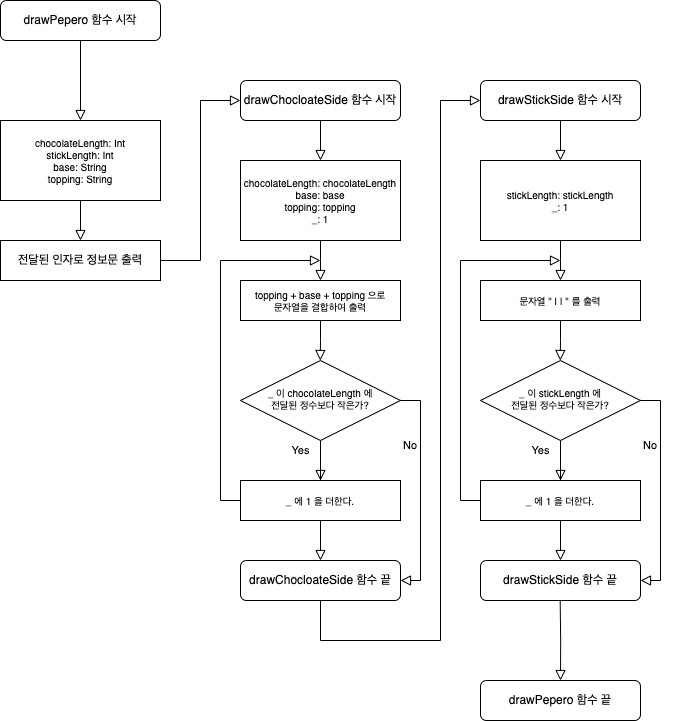

The diagram above was exported from draw.io. Its source (the exported page's mxGraphModel, read from the mxfile embedded in the PNG):
<mxGraphModel dx="1990" dy="1158" grid="1" gridSize="10" guides="1" tooltips="1" connect="1" arrows="1" fold="1" page="1" pageScale="1" pageWidth="827" pageHeight="1169" math="0" shadow="0">
  <root>
    <mxCell id="WIyWlLk6GJQsqaUBKTNV-0" />
    <mxCell id="WIyWlLk6GJQsqaUBKTNV-1" parent="WIyWlLk6GJQsqaUBKTNV-0" />
    <mxCell id="WIyWlLk6GJQsqaUBKTNV-2" value="" style="rounded=0;html=1;jettySize=auto;orthogonalLoop=1;fontSize=11;endArrow=block;endFill=0;endSize=8;strokeWidth=1;shadow=0;labelBackgroundColor=none;edgeStyle=orthogonalEdgeStyle;exitX=0.5;exitY=1;exitDx=0;exitDy=0;entryX=0.5;entryY=0;entryDx=0;entryDy=0;" parent="WIyWlLk6GJQsqaUBKTNV-1" source="WIyWlLk6GJQsqaUBKTNV-3" target="HDAMD8BK14T4mL8jzWT6-1" edge="1">
      <mxGeometry relative="1" as="geometry" />
    </mxCell>
    <mxCell id="WIyWlLk6GJQsqaUBKTNV-3" value="drawPepero 함수 시작" style="rounded=1;whiteSpace=wrap;html=1;fontSize=12;glass=0;strokeWidth=1;shadow=0;" parent="WIyWlLk6GJQsqaUBKTNV-1" vertex="1">
      <mxGeometry x="74" y="250" width="160" height="40" as="geometry" />
    </mxCell>
    <mxCell id="WIyWlLk6GJQsqaUBKTNV-4" value="Yes" style="rounded=0;html=1;jettySize=auto;orthogonalLoop=1;fontSize=11;endArrow=block;endFill=0;endSize=8;strokeWidth=1;shadow=0;labelBackgroundColor=none;edgeStyle=orthogonalEdgeStyle;entryX=0.5;entryY=0;entryDx=0;entryDy=0;" parent="WIyWlLk6GJQsqaUBKTNV-1" source="WIyWlLk6GJQsqaUBKTNV-6" target="HDAMD8BK14T4mL8jzWT6-17" edge="1">
      <mxGeometry x="-0.5" y="-20" relative="1" as="geometry">
        <mxPoint as="offset" />
      </mxGeometry>
    </mxCell>
    <mxCell id="WIyWlLk6GJQsqaUBKTNV-5" value="No" style="edgeStyle=orthogonalEdgeStyle;rounded=0;html=1;jettySize=auto;orthogonalLoop=1;fontSize=11;endArrow=block;endFill=0;endSize=8;strokeWidth=1;shadow=0;labelBackgroundColor=none;" parent="WIyWlLk6GJQsqaUBKTNV-1" source="WIyWlLk6GJQsqaUBKTNV-6" target="WIyWlLk6GJQsqaUBKTNV-7" edge="1">
      <mxGeometry y="10" relative="1" as="geometry">
        <mxPoint as="offset" />
      </mxGeometry>
    </mxCell>
    <mxCell id="WIyWlLk6GJQsqaUBKTNV-6" value="_ 이 chocolateLength 에 &lt;br&gt;전달된 정수보다 작은가?" style="rhombus;whiteSpace=wrap;html=1;shadow=0;fontFamily=Helvetica;fontSize=10;align=center;strokeWidth=1;spacing=6;spacingTop=-4;" parent="WIyWlLk6GJQsqaUBKTNV-1" vertex="1">
      <mxGeometry x="314" y="610" width="160" height="80" as="geometry" />
    </mxCell>
    <mxCell id="WIyWlLk6GJQsqaUBKTNV-7" value="&lt;font style=&quot;font-size: 12px;&quot;&gt;drawChocloateSide 함수 끝&lt;/font&gt;" style="rounded=1;whiteSpace=wrap;html=1;fontSize=12;glass=0;strokeWidth=1;shadow=0;" parent="WIyWlLk6GJQsqaUBKTNV-1" vertex="1">
      <mxGeometry x="314" y="810" width="160" height="40" as="geometry" />
    </mxCell>
    <mxCell id="HDAMD8BK14T4mL8jzWT6-0" value="drawChocloateSide 함수 시작" style="rounded=1;whiteSpace=wrap;html=1;fontSize=12;glass=0;strokeWidth=1;shadow=0;" vertex="1" parent="WIyWlLk6GJQsqaUBKTNV-1">
      <mxGeometry x="314" y="330" width="160" height="40" as="geometry" />
    </mxCell>
    <mxCell id="HDAMD8BK14T4mL8jzWT6-1" value="chocolateLength&lt;span class=&quot;s1&quot; style=&quot;font-size: 10px;&quot;&gt;: &lt;/span&gt;&lt;span class=&quot;s2&quot; style=&quot;font-size: 10px;&quot;&gt;Int&lt;br style=&quot;font-size: 10px;&quot;&gt;&lt;div style=&quot;font-size: 10px;&quot;&gt;&lt;span style=&quot;background-color: initial; font-size: 10px;&quot;&gt;stickLength&lt;/span&gt;&lt;span style=&quot;background-color: initial; font-size: 10px;&quot; class=&quot;s1&quot;&gt;: &lt;/span&gt;&lt;span style=&quot;background-color: initial; font-size: 10px;&quot; class=&quot;s2&quot;&gt;Int&lt;br style=&quot;font-size: 10px;&quot;&gt;&lt;/span&gt;&lt;span style=&quot;background-color: initial; font-size: 10px;&quot;&gt;base&lt;/span&gt;&lt;span style=&quot;background-color: initial; font-size: 10px;&quot; class=&quot;s1&quot;&gt;: &lt;/span&gt;&lt;span style=&quot;background-color: initial; font-size: 10px;&quot; class=&quot;s2&quot;&gt;String&lt;br style=&quot;font-size: 10px;&quot;&gt;&lt;/span&gt;&lt;span style=&quot;background-color: initial; font-size: 10px;&quot;&gt;topping&lt;/span&gt;&lt;span style=&quot;background-color: initial; font-size: 10px;&quot; class=&quot;s1&quot;&gt;: &lt;/span&gt;&lt;span style=&quot;background-color: initial; font-size: 10px;&quot; class=&quot;s2&quot;&gt;String&lt;/span&gt;&lt;/div&gt;&lt;/span&gt;" style="rounded=0;whiteSpace=wrap;html=1;align=center;fontSize=10;" vertex="1" parent="WIyWlLk6GJQsqaUBKTNV-1">
      <mxGeometry x="74" y="370" width="160" height="80" as="geometry" />
    </mxCell>
    <mxCell id="HDAMD8BK14T4mL8jzWT6-2" value="전달된 인자로 정보문 출력&lt;br&gt;" style="rounded=0;whiteSpace=wrap;html=1;align=center;" vertex="1" parent="WIyWlLk6GJQsqaUBKTNV-1">
      <mxGeometry x="74" y="490" width="160" height="40" as="geometry" />
    </mxCell>
    <mxCell id="HDAMD8BK14T4mL8jzWT6-5" value="" style="rounded=0;html=1;jettySize=auto;orthogonalLoop=1;fontSize=11;endArrow=block;endFill=0;endSize=8;strokeWidth=1;shadow=0;labelBackgroundColor=none;edgeStyle=orthogonalEdgeStyle;exitX=0.5;exitY=1;exitDx=0;exitDy=0;entryX=0.5;entryY=0;entryDx=0;entryDy=0;" edge="1" parent="WIyWlLk6GJQsqaUBKTNV-1" source="HDAMD8BK14T4mL8jzWT6-1" target="HDAMD8BK14T4mL8jzWT6-2">
      <mxGeometry relative="1" as="geometry">
        <mxPoint x="164" y="450" as="sourcePoint" />
        <mxPoint x="164" y="490" as="targetPoint" />
      </mxGeometry>
    </mxCell>
    <mxCell id="HDAMD8BK14T4mL8jzWT6-6" value="drawStickSide 함수 시작" style="rounded=1;whiteSpace=wrap;html=1;fontSize=12;glass=0;strokeWidth=1;shadow=0;" vertex="1" parent="WIyWlLk6GJQsqaUBKTNV-1">
      <mxGeometry x="554" y="330" width="160" height="40" as="geometry" />
    </mxCell>
    <mxCell id="HDAMD8BK14T4mL8jzWT6-8" value="" style="rounded=0;html=1;jettySize=auto;orthogonalLoop=1;fontSize=11;endArrow=block;endFill=0;endSize=8;strokeWidth=1;shadow=0;labelBackgroundColor=none;edgeStyle=orthogonalEdgeStyle;exitX=1;exitY=0.5;exitDx=0;exitDy=0;entryX=0;entryY=0.5;entryDx=0;entryDy=0;" edge="1" parent="WIyWlLk6GJQsqaUBKTNV-1" source="HDAMD8BK14T4mL8jzWT6-2" target="HDAMD8BK14T4mL8jzWT6-0">
      <mxGeometry relative="1" as="geometry">
        <mxPoint x="164" y="460" as="sourcePoint" />
        <mxPoint x="164" y="500" as="targetPoint" />
      </mxGeometry>
    </mxCell>
    <mxCell id="HDAMD8BK14T4mL8jzWT6-10" value="chocolateLength&lt;span class=&quot;s1&quot; style=&quot;font-size: 10px;&quot;&gt;:&amp;nbsp;&lt;/span&gt;&lt;span class=&quot;s2&quot; style=&quot;font-size: 10px;&quot;&gt;chocolateLength&lt;br style=&quot;font-size: 10px;&quot;&gt;&lt;div style=&quot;font-size: 10px;&quot;&gt;&lt;span style=&quot;background-color: initial; font-size: 10px;&quot;&gt;base&lt;/span&gt;&lt;span style=&quot;background-color: initial; font-size: 10px;&quot; class=&quot;s1&quot;&gt;:&amp;nbsp;&lt;/span&gt;&lt;span style=&quot;background-color: initial; font-size: 10px;&quot; class=&quot;s2&quot;&gt;base&lt;br style=&quot;font-size: 10px;&quot;&gt;&lt;/span&gt;&lt;span style=&quot;background-color: initial; font-size: 10px;&quot;&gt;topping&lt;/span&gt;&lt;span style=&quot;background-color: initial; font-size: 10px;&quot; class=&quot;s1&quot;&gt;: topping&lt;/span&gt;&lt;/div&gt;&lt;div style=&quot;font-size: 10px;&quot;&gt;&lt;span style=&quot;background-color: initial; font-size: 10px;&quot; class=&quot;s1&quot;&gt;_: 1&lt;/span&gt;&lt;/div&gt;&lt;/span&gt;" style="rounded=0;whiteSpace=wrap;html=1;align=center;fontSize=10;" vertex="1" parent="WIyWlLk6GJQsqaUBKTNV-1">
      <mxGeometry x="314" y="410" width="160" height="80" as="geometry" />
    </mxCell>
    <mxCell id="HDAMD8BK14T4mL8jzWT6-13" value="" style="rounded=0;html=1;jettySize=auto;orthogonalLoop=1;fontSize=11;endArrow=block;endFill=0;endSize=8;strokeWidth=1;shadow=0;labelBackgroundColor=none;edgeStyle=orthogonalEdgeStyle;exitX=0.5;exitY=1;exitDx=0;exitDy=0;entryX=0.5;entryY=0;entryDx=0;entryDy=0;" edge="1" parent="WIyWlLk6GJQsqaUBKTNV-1" source="HDAMD8BK14T4mL8jzWT6-0" target="HDAMD8BK14T4mL8jzWT6-10">
      <mxGeometry relative="1" as="geometry">
        <mxPoint x="384" y="370" as="sourcePoint" />
        <mxPoint x="384" y="410" as="targetPoint" />
      </mxGeometry>
    </mxCell>
    <mxCell id="HDAMD8BK14T4mL8jzWT6-14" value="" style="rounded=0;html=1;jettySize=auto;orthogonalLoop=1;fontSize=11;endArrow=block;endFill=0;endSize=8;strokeWidth=1;shadow=0;labelBackgroundColor=none;edgeStyle=orthogonalEdgeStyle;exitX=0.5;exitY=1;exitDx=0;exitDy=0;" edge="1" parent="WIyWlLk6GJQsqaUBKTNV-1" source="HDAMD8BK14T4mL8jzWT6-10">
      <mxGeometry relative="1" as="geometry">
        <mxPoint x="384" y="500" as="sourcePoint" />
        <mxPoint x="394" y="530" as="targetPoint" />
      </mxGeometry>
    </mxCell>
    <mxCell id="HDAMD8BK14T4mL8jzWT6-15" value="topping + base + topping 으로&lt;br style=&quot;font-size: 10px;&quot;&gt;문자열을 결합하여 출력" style="rounded=0;whiteSpace=wrap;html=1;align=center;fontSize=10;" vertex="1" parent="WIyWlLk6GJQsqaUBKTNV-1">
      <mxGeometry x="314" y="530" width="160" height="40" as="geometry" />
    </mxCell>
    <mxCell id="HDAMD8BK14T4mL8jzWT6-16" value="" style="rounded=0;html=1;jettySize=auto;orthogonalLoop=1;fontSize=11;endArrow=block;endFill=0;endSize=8;strokeWidth=1;shadow=0;labelBackgroundColor=none;edgeStyle=orthogonalEdgeStyle;exitX=0.5;exitY=1;exitDx=0;exitDy=0;" edge="1" parent="WIyWlLk6GJQsqaUBKTNV-1" source="HDAMD8BK14T4mL8jzWT6-15">
      <mxGeometry relative="1" as="geometry">
        <mxPoint x="393.73" y="570" as="sourcePoint" />
        <mxPoint x="393.73" y="610" as="targetPoint" />
      </mxGeometry>
    </mxCell>
    <mxCell id="HDAMD8BK14T4mL8jzWT6-17" value="_ 에 1 을 더한다." style="rounded=0;whiteSpace=wrap;html=1;align=center;fontSize=10;" vertex="1" parent="WIyWlLk6GJQsqaUBKTNV-1">
      <mxGeometry x="314" y="730" width="160" height="40" as="geometry" />
    </mxCell>
    <mxCell id="HDAMD8BK14T4mL8jzWT6-19" value="" style="rounded=0;html=1;jettySize=auto;orthogonalLoop=1;fontSize=11;endArrow=block;endFill=0;endSize=8;strokeWidth=1;shadow=0;labelBackgroundColor=none;edgeStyle=orthogonalEdgeStyle;exitX=0;exitY=0.5;exitDx=0;exitDy=0;" edge="1" parent="WIyWlLk6GJQsqaUBKTNV-1" source="HDAMD8BK14T4mL8jzWT6-17">
      <mxGeometry relative="1" as="geometry">
        <mxPoint x="194" y="740" as="sourcePoint" />
        <mxPoint x="394" y="510" as="targetPoint" />
        <Array as="points">
          <mxPoint x="294" y="750" />
          <mxPoint x="294" y="510" />
        </Array>
      </mxGeometry>
    </mxCell>
    <mxCell id="HDAMD8BK14T4mL8jzWT6-20" value="" style="rounded=0;html=1;jettySize=auto;orthogonalLoop=1;fontSize=11;endArrow=block;endFill=0;endSize=8;strokeWidth=1;shadow=0;labelBackgroundColor=none;edgeStyle=orthogonalEdgeStyle;entryX=0;entryY=0.5;entryDx=0;entryDy=0;exitX=0.5;exitY=1;exitDx=0;exitDy=0;" edge="1" parent="WIyWlLk6GJQsqaUBKTNV-1" source="WIyWlLk6GJQsqaUBKTNV-7" target="HDAMD8BK14T4mL8jzWT6-6">
      <mxGeometry relative="1" as="geometry">
        <mxPoint x="494" y="580" as="sourcePoint" />
        <mxPoint x="324" y="360" as="targetPoint" />
        <Array as="points">
          <mxPoint x="394" y="890" />
          <mxPoint x="514" y="890" />
          <mxPoint x="514" y="350" />
        </Array>
      </mxGeometry>
    </mxCell>
    <mxCell id="HDAMD8BK14T4mL8jzWT6-21" value="Yes" style="rounded=0;html=1;jettySize=auto;orthogonalLoop=1;fontSize=11;endArrow=block;endFill=0;endSize=8;strokeWidth=1;shadow=0;labelBackgroundColor=none;edgeStyle=orthogonalEdgeStyle;entryX=0.5;entryY=0;entryDx=0;entryDy=0;" edge="1" parent="WIyWlLk6GJQsqaUBKTNV-1" source="HDAMD8BK14T4mL8jzWT6-23" target="HDAMD8BK14T4mL8jzWT6-30">
      <mxGeometry x="-0.5" y="-20" relative="1" as="geometry">
        <mxPoint as="offset" />
      </mxGeometry>
    </mxCell>
    <mxCell id="HDAMD8BK14T4mL8jzWT6-22" value="No" style="edgeStyle=orthogonalEdgeStyle;rounded=0;html=1;jettySize=auto;orthogonalLoop=1;fontSize=11;endArrow=block;endFill=0;endSize=8;strokeWidth=1;shadow=0;labelBackgroundColor=none;" edge="1" parent="WIyWlLk6GJQsqaUBKTNV-1" source="HDAMD8BK14T4mL8jzWT6-23" target="HDAMD8BK14T4mL8jzWT6-24">
      <mxGeometry y="10" relative="1" as="geometry">
        <mxPoint as="offset" />
      </mxGeometry>
    </mxCell>
    <mxCell id="HDAMD8BK14T4mL8jzWT6-23" value="_ 이 stickLength&amp;nbsp;에 &lt;br&gt;전달된 정수보다 작은가?" style="rhombus;whiteSpace=wrap;html=1;shadow=0;fontFamily=Helvetica;fontSize=10;align=center;strokeWidth=1;spacing=6;spacingTop=-4;" vertex="1" parent="WIyWlLk6GJQsqaUBKTNV-1">
      <mxGeometry x="554" y="610" width="160" height="80" as="geometry" />
    </mxCell>
    <mxCell id="HDAMD8BK14T4mL8jzWT6-24" value="&lt;font style=&quot;font-size: 12px;&quot;&gt;drawStickSide&amp;nbsp;함수 끝&lt;/font&gt;" style="rounded=1;whiteSpace=wrap;html=1;fontSize=12;glass=0;strokeWidth=1;shadow=0;" vertex="1" parent="WIyWlLk6GJQsqaUBKTNV-1">
      <mxGeometry x="554" y="810" width="160" height="40" as="geometry" />
    </mxCell>
    <mxCell id="HDAMD8BK14T4mL8jzWT6-25" value="&lt;span style=&quot;background-color: initial;&quot;&gt;stickLength&lt;/span&gt;&lt;span style=&quot;background-color: initial;&quot; class=&quot;s1&quot;&gt;:&amp;nbsp;&lt;/span&gt;&lt;span style=&quot;background-color: initial;&quot; class=&quot;s2&quot;&gt;stickLength&lt;br&gt;&lt;span style=&quot;background-color: initial;&quot;&gt;_: 1&lt;/span&gt;&lt;br&gt;&lt;/span&gt;" style="rounded=0;whiteSpace=wrap;html=1;align=center;fontSize=10;" vertex="1" parent="WIyWlLk6GJQsqaUBKTNV-1">
      <mxGeometry x="554" y="410" width="160" height="80" as="geometry" />
    </mxCell>
    <mxCell id="HDAMD8BK14T4mL8jzWT6-26" value="" style="rounded=0;html=1;jettySize=auto;orthogonalLoop=1;fontSize=11;endArrow=block;endFill=0;endSize=8;strokeWidth=1;shadow=0;labelBackgroundColor=none;edgeStyle=orthogonalEdgeStyle;entryX=0.5;entryY=0;entryDx=0;entryDy=0;exitX=0.5;exitY=1;exitDx=0;exitDy=0;" edge="1" parent="WIyWlLk6GJQsqaUBKTNV-1" target="HDAMD8BK14T4mL8jzWT6-25" source="HDAMD8BK14T4mL8jzWT6-6">
      <mxGeometry relative="1" as="geometry">
        <mxPoint x="634" y="370" as="sourcePoint" />
        <mxPoint x="624" y="410" as="targetPoint" />
      </mxGeometry>
    </mxCell>
    <mxCell id="HDAMD8BK14T4mL8jzWT6-27" value="" style="rounded=0;html=1;jettySize=auto;orthogonalLoop=1;fontSize=11;endArrow=block;endFill=0;endSize=8;strokeWidth=1;shadow=0;labelBackgroundColor=none;edgeStyle=orthogonalEdgeStyle;exitX=0.5;exitY=1;exitDx=0;exitDy=0;" edge="1" parent="WIyWlLk6GJQsqaUBKTNV-1" source="HDAMD8BK14T4mL8jzWT6-25">
      <mxGeometry relative="1" as="geometry">
        <mxPoint x="624" y="500" as="sourcePoint" />
        <mxPoint x="634" y="530" as="targetPoint" />
      </mxGeometry>
    </mxCell>
    <mxCell id="HDAMD8BK14T4mL8jzWT6-28" value="문자열 &quot; | | &quot; 를 출력" style="rounded=0;whiteSpace=wrap;html=1;align=center;fontSize=10;" vertex="1" parent="WIyWlLk6GJQsqaUBKTNV-1">
      <mxGeometry x="554" y="530" width="160" height="40" as="geometry" />
    </mxCell>
    <mxCell id="HDAMD8BK14T4mL8jzWT6-29" value="" style="rounded=0;html=1;jettySize=auto;orthogonalLoop=1;fontSize=11;endArrow=block;endFill=0;endSize=8;strokeWidth=1;shadow=0;labelBackgroundColor=none;edgeStyle=orthogonalEdgeStyle;exitX=0.5;exitY=1;exitDx=0;exitDy=0;" edge="1" parent="WIyWlLk6GJQsqaUBKTNV-1" source="HDAMD8BK14T4mL8jzWT6-28">
      <mxGeometry relative="1" as="geometry">
        <mxPoint x="633.73" y="570" as="sourcePoint" />
        <mxPoint x="633.73" y="610" as="targetPoint" />
      </mxGeometry>
    </mxCell>
    <mxCell id="HDAMD8BK14T4mL8jzWT6-30" value="_ 에 1 을 더한다." style="rounded=0;whiteSpace=wrap;html=1;align=center;fontSize=10;" vertex="1" parent="WIyWlLk6GJQsqaUBKTNV-1">
      <mxGeometry x="554" y="730" width="160" height="40" as="geometry" />
    </mxCell>
    <mxCell id="HDAMD8BK14T4mL8jzWT6-31" value="" style="rounded=0;html=1;jettySize=auto;orthogonalLoop=1;fontSize=11;endArrow=block;endFill=0;endSize=8;strokeWidth=1;shadow=0;labelBackgroundColor=none;edgeStyle=orthogonalEdgeStyle;exitX=0;exitY=0.5;exitDx=0;exitDy=0;" edge="1" parent="WIyWlLk6GJQsqaUBKTNV-1" source="HDAMD8BK14T4mL8jzWT6-30">
      <mxGeometry relative="1" as="geometry">
        <mxPoint x="434" y="740" as="sourcePoint" />
        <mxPoint x="634" y="510" as="targetPoint" />
        <Array as="points">
          <mxPoint x="534" y="750" />
          <mxPoint x="534" y="510" />
        </Array>
      </mxGeometry>
    </mxCell>
    <mxCell id="HDAMD8BK14T4mL8jzWT6-34" value="" style="rounded=0;html=1;jettySize=auto;orthogonalLoop=1;fontSize=11;endArrow=block;endFill=0;endSize=8;strokeWidth=1;shadow=0;labelBackgroundColor=none;edgeStyle=orthogonalEdgeStyle;exitX=1;exitY=0.5;exitDx=0;exitDy=0;entryX=1;entryY=0.5;entryDx=0;entryDy=0;" edge="1" parent="WIyWlLk6GJQsqaUBKTNV-1" source="WIyWlLk6GJQsqaUBKTNV-6" target="WIyWlLk6GJQsqaUBKTNV-7">
      <mxGeometry relative="1" as="geometry">
        <mxPoint x="404" y="580" as="sourcePoint" />
        <mxPoint x="403.73" y="620" as="targetPoint" />
      </mxGeometry>
    </mxCell>
    <mxCell id="HDAMD8BK14T4mL8jzWT6-36" value="No" style="text;html=1;strokeColor=none;fillColor=none;align=center;verticalAlign=middle;whiteSpace=wrap;rounded=0;fontSize=11;" vertex="1" parent="WIyWlLk6GJQsqaUBKTNV-1">
      <mxGeometry x="454" y="680" width="60" height="30" as="geometry" />
    </mxCell>
    <mxCell id="HDAMD8BK14T4mL8jzWT6-37" value="" style="rounded=0;html=1;jettySize=auto;orthogonalLoop=1;fontSize=11;endArrow=block;endFill=0;endSize=8;strokeWidth=1;shadow=0;labelBackgroundColor=none;edgeStyle=orthogonalEdgeStyle;exitX=1;exitY=0.5;exitDx=0;exitDy=0;entryX=1;entryY=0.5;entryDx=0;entryDy=0;" edge="1" parent="WIyWlLk6GJQsqaUBKTNV-1" source="HDAMD8BK14T4mL8jzWT6-23" target="HDAMD8BK14T4mL8jzWT6-24">
      <mxGeometry relative="1" as="geometry">
        <mxPoint x="724" y="660" as="sourcePoint" />
        <mxPoint x="724" y="840" as="targetPoint" />
      </mxGeometry>
    </mxCell>
    <mxCell id="HDAMD8BK14T4mL8jzWT6-38" value="No" style="text;html=1;strokeColor=none;fillColor=none;align=center;verticalAlign=middle;whiteSpace=wrap;rounded=0;fontSize=11;" vertex="1" parent="WIyWlLk6GJQsqaUBKTNV-1">
      <mxGeometry x="694" y="680" width="60" height="30" as="geometry" />
    </mxCell>
    <mxCell id="HDAMD8BK14T4mL8jzWT6-39" value="" style="edgeStyle=orthogonalEdgeStyle;rounded=0;html=1;jettySize=auto;orthogonalLoop=1;fontSize=11;endArrow=block;endFill=0;endSize=8;strokeWidth=1;shadow=0;labelBackgroundColor=none;" edge="1" parent="WIyWlLk6GJQsqaUBKTNV-1">
      <mxGeometry y="10" relative="1" as="geometry">
        <mxPoint as="offset" />
        <mxPoint x="633.68" y="850" as="sourcePoint" />
        <mxPoint x="634" y="930" as="targetPoint" />
      </mxGeometry>
    </mxCell>
    <mxCell id="HDAMD8BK14T4mL8jzWT6-40" value="drawPepero 함수 끝" style="rounded=1;whiteSpace=wrap;html=1;fontSize=12;glass=0;strokeWidth=1;shadow=0;" vertex="1" parent="WIyWlLk6GJQsqaUBKTNV-1">
      <mxGeometry x="554" y="930" width="160" height="40" as="geometry" />
    </mxCell>
  </root>
</mxGraphModel>